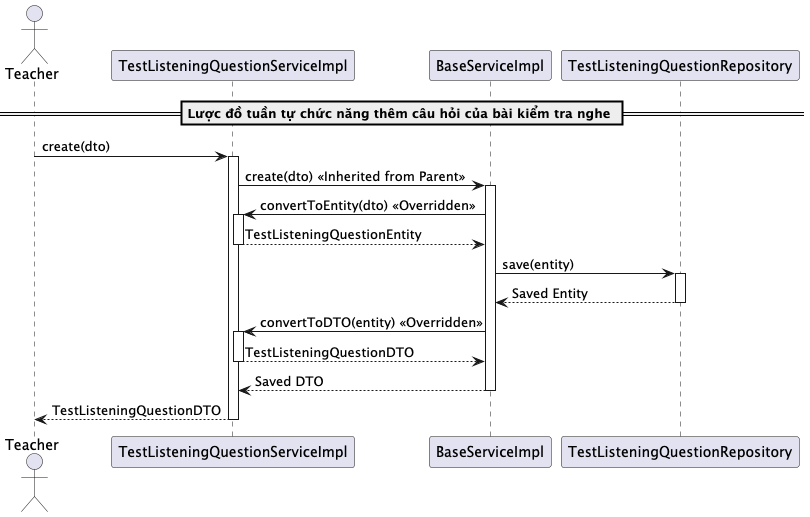

The diagram above was rendered by PlantUML. Its source (embedded in the PNG):
@startuml createTestListeningQuestion
actor Teacher
participant "TestListeningQuestionServiceImpl" as TestListeningQuestionService
participant "BaseServiceImpl" as BaseService
participant "TestListeningQuestionRepository" as Repository

== Lược đồ tuần tự chức năng thêm câu hỏi của bài kiểm tra nghe ==
Teacher -> TestListeningQuestionService: create(dto)
activate TestListeningQuestionService

TestListeningQuestionService -> BaseService: create(dto) << Inherited from Parent >>
activate BaseService

BaseService -> TestListeningQuestionService: convertToEntity(dto) << Overridden >>
activate TestListeningQuestionService
TestListeningQuestionService --> BaseService: TestListeningQuestionEntity
deactivate TestListeningQuestionService

BaseService -> Repository: save(entity)
activate Repository
Repository --> BaseService: Saved Entity
deactivate Repository

BaseService -> TestListeningQuestionService: convertToDTO(entity) << Overridden >>
activate TestListeningQuestionService
TestListeningQuestionService --> BaseService: TestListeningQuestionDTO
deactivate TestListeningQuestionService

BaseService --> TestListeningQuestionService: Saved DTO
deactivate BaseService

TestListeningQuestionService --> Teacher: TestListeningQuestionDTO
deactivate TestListeningQuestionService

@enduml